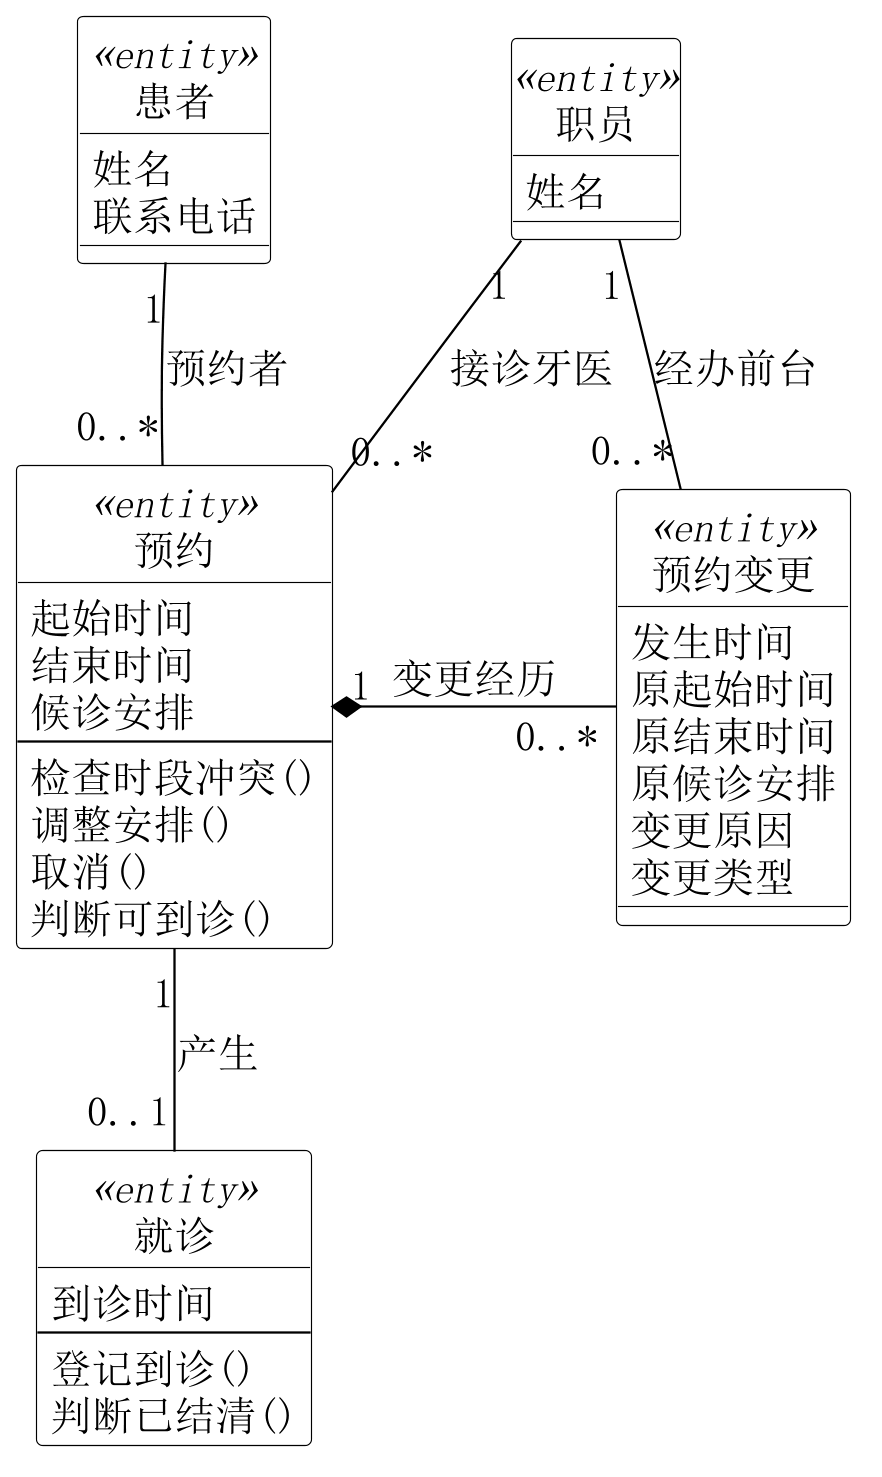

The diagram above was rendered by PlantUML. Its source (embedded in the PNG):
@startuml
skinparam backgroundColor white
skinparam shadowing false
skinparam defaultFontName SimSun
skinparam defaultFontSize 18
skinparam dpi 220
skinparam ArrowColor black
skinparam class {
 BackgroundColor white
 BorderColor black
 FontColor black
}
skinparam classAttributeIconSize 0
hide circle
top to bottom direction
skinparam nodesep 50
skinparam ranksep 65
class "患者" as Patient <<entity>> {
 姓名
 联系电话
}
class "职员" as Staff <<entity>> {
 姓名
}
class "预约" as Appointment <<entity>> {
 起始时间
 结束时间
 候诊安排
 --
 检查时段冲突()
 调整安排()
 取消()
 判断可到诊()
}
class "预约变更" as Change <<entity>> {
 发生时间
 原起始时间
 原结束时间
 原候诊安排
 变更原因
 变更类型
}
class "就诊" as Visit <<entity>> {
 到诊时间
 --
 登记到诊()
 判断已结清()
}
Patient "1" -- "0..*" Appointment : 预约者
Staff "1" -- "0..*" Appointment : 接诊牙医
Appointment "1" *-right- "0..*" Change : 变更经历
Appointment "1" -down- "0..1" Visit : 产生
Staff "1" -- "0..*" Change : 经办前台
@enduml